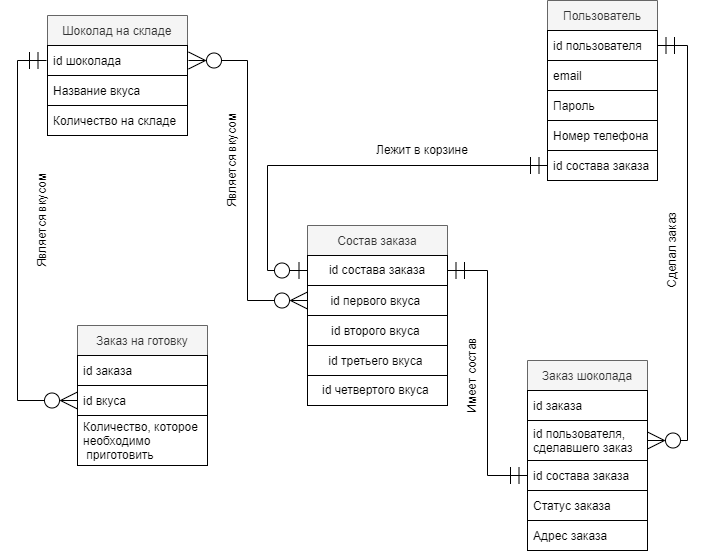

The diagram above was exported from draw.io. Its source (the exported page's mxGraphModel, read from the mxfile embedded in the PNG):
<mxGraphModel dx="1882" dy="507" grid="1" gridSize="10" guides="1" tooltips="1" connect="1" arrows="1" fold="1" page="1" pageScale="1" pageWidth="1100" pageHeight="850" background="none" math="0" shadow="0">
  <root>
    <mxCell id="0" />
    <mxCell id="1" parent="0" />
    <mxCell id="eft8qApNP8DuhR5Chvi9-2" value="Шоколад на складе" style="swimlane;fontStyle=0;childLayout=stackLayout;horizontal=1;startSize=30;horizontalStack=0;resizeParent=1;resizeParentMax=0;resizeLast=0;collapsible=1;marginBottom=0;labelBackgroundColor=none;fillColor=#f5f5f5;fontColor=#333333;strokeColor=#666666;" parent="1" vertex="1">
      <mxGeometry x="40" y="80" width="140" height="120" as="geometry">
        <mxRectangle x="60" y="100" width="140" height="30" as="alternateBounds" />
      </mxGeometry>
    </mxCell>
    <mxCell id="eft8qApNP8DuhR5Chvi9-3" value="id шоколада" style="text;strokeColor=default;fillColor=none;align=left;verticalAlign=middle;spacingLeft=4;spacingRight=4;overflow=hidden;points=[[0,0.5],[1,0.5]];portConstraint=eastwest;rotatable=0;perimeterSpacing=1;" parent="eft8qApNP8DuhR5Chvi9-2" vertex="1">
      <mxGeometry y="30" width="140" height="30" as="geometry" />
    </mxCell>
    <mxCell id="eft8qApNP8DuhR5Chvi9-4" value="Название вкуса" style="text;strokeColor=default;fillColor=none;align=left;verticalAlign=middle;spacingLeft=4;spacingRight=4;overflow=hidden;points=[[0,0.5],[1,0.5]];portConstraint=eastwest;rotatable=0;perimeterSpacing=2;" parent="eft8qApNP8DuhR5Chvi9-2" vertex="1">
      <mxGeometry y="60" width="140" height="30" as="geometry" />
    </mxCell>
    <mxCell id="eft8qApNP8DuhR5Chvi9-5" value="Количество на складе" style="text;strokeColor=default;fillColor=none;align=left;verticalAlign=middle;spacingLeft=4;spacingRight=4;overflow=hidden;points=[[0,0.5],[1,0.5]];portConstraint=eastwest;rotatable=0;" parent="eft8qApNP8DuhR5Chvi9-2" vertex="1">
      <mxGeometry y="90" width="140" height="30" as="geometry" />
    </mxCell>
    <mxCell id="eft8qApNP8DuhR5Chvi9-7" value="Заказ на готовку" style="swimlane;fontStyle=0;childLayout=stackLayout;horizontal=1;startSize=30;horizontalStack=0;resizeParent=1;resizeParentMax=0;resizeLast=0;collapsible=1;marginBottom=0;fillColor=#f5f5f5;fontColor=#333333;strokeColor=#666666;" parent="1" vertex="1">
      <mxGeometry x="70" y="390" width="130" height="140" as="geometry">
        <mxRectangle x="310" y="150" width="130" height="30" as="alternateBounds" />
      </mxGeometry>
    </mxCell>
    <mxCell id="eft8qApNP8DuhR5Chvi9-8" value="id заказа" style="text;strokeColor=default;fillColor=none;align=left;verticalAlign=middle;spacingLeft=4;spacingRight=4;overflow=hidden;points=[[0,0.5],[1,0.5]];portConstraint=eastwest;rotatable=0;" parent="eft8qApNP8DuhR5Chvi9-7" vertex="1">
      <mxGeometry y="30" width="130" height="30" as="geometry" />
    </mxCell>
    <mxCell id="eft8qApNP8DuhR5Chvi9-9" value="id вкуса" style="text;strokeColor=default;fillColor=none;align=left;verticalAlign=middle;spacingLeft=4;spacingRight=4;overflow=hidden;points=[[0,0.5],[1,0.5]];portConstraint=eastwest;rotatable=0;" parent="eft8qApNP8DuhR5Chvi9-7" vertex="1">
      <mxGeometry y="60" width="130" height="30" as="geometry" />
    </mxCell>
    <mxCell id="eft8qApNP8DuhR5Chvi9-10" value="Количество, которое&#10;необходимо&#10; приготовить" style="text;strokeColor=default;fillColor=none;align=left;verticalAlign=middle;spacingLeft=4;spacingRight=4;overflow=hidden;points=[[0,0.5],[1,0.5]];portConstraint=eastwest;rotatable=0;" parent="eft8qApNP8DuhR5Chvi9-7" vertex="1">
      <mxGeometry y="90" width="130" height="50" as="geometry" />
    </mxCell>
    <mxCell id="eft8qApNP8DuhR5Chvi9-27" value="" style="group" parent="1" vertex="1" connectable="0">
      <mxGeometry x="540" y="65" width="110" height="150" as="geometry" />
    </mxCell>
    <mxCell id="eft8qApNP8DuhR5Chvi9-12" value="Пользователь" style="swimlane;fontStyle=0;childLayout=stackLayout;horizontal=1;startSize=30;horizontalStack=0;resizeParent=1;resizeParentMax=0;resizeLast=0;collapsible=1;marginBottom=0;labelBackgroundColor=none;strokeColor=#666666;fillColor=#f5f5f5;fontColor=#333333;" parent="eft8qApNP8DuhR5Chvi9-27" vertex="1">
      <mxGeometry width="110" height="180" as="geometry" />
    </mxCell>
    <mxCell id="eft8qApNP8DuhR5Chvi9-13" value="id пользователя" style="text;strokeColor=default;fillColor=none;align=left;verticalAlign=middle;spacingLeft=4;spacingRight=4;overflow=hidden;points=[[0,0.5],[1,0.5]];portConstraint=eastwest;rotatable=0;labelBackgroundColor=none;" parent="eft8qApNP8DuhR5Chvi9-12" vertex="1">
      <mxGeometry y="30" width="110" height="30" as="geometry" />
    </mxCell>
    <mxCell id="eft8qApNP8DuhR5Chvi9-14" value="email" style="text;strokeColor=default;fillColor=none;align=left;verticalAlign=middle;spacingLeft=4;spacingRight=4;overflow=hidden;points=[[0,0.5],[1,0.5]];portConstraint=eastwest;rotatable=0;labelBackgroundColor=none;" parent="eft8qApNP8DuhR5Chvi9-12" vertex="1">
      <mxGeometry y="60" width="110" height="30" as="geometry" />
    </mxCell>
    <mxCell id="eft8qApNP8DuhR5Chvi9-15" value="Пароль" style="text;strokeColor=default;fillColor=none;align=left;verticalAlign=middle;spacingLeft=4;spacingRight=4;overflow=hidden;points=[[0,0.5],[1,0.5]];portConstraint=eastwest;rotatable=0;labelBackgroundColor=none;" parent="eft8qApNP8DuhR5Chvi9-12" vertex="1">
      <mxGeometry y="90" width="110" height="30" as="geometry" />
    </mxCell>
    <mxCell id="PPkgHfSfJ2a2_oihJ0Ud-1" style="text;strokeColor=default;fillColor=none;align=left;verticalAlign=middle;spacingLeft=4;spacingRight=4;overflow=hidden;points=[[0,0.5],[1,0.5]];portConstraint=eastwest;rotatable=0;labelBackgroundColor=none;" vertex="1" parent="eft8qApNP8DuhR5Chvi9-12">
      <mxGeometry y="120" width="110" height="30" as="geometry" />
    </mxCell>
    <mxCell id="PPkgHfSfJ2a2_oihJ0Ud-2" value="id состава заказа " style="text;strokeColor=default;fillColor=none;align=left;verticalAlign=middle;spacingLeft=4;spacingRight=4;overflow=hidden;points=[[0,0.5],[1,0.5]];portConstraint=eastwest;rotatable=0;labelBackgroundColor=none;" vertex="1" parent="eft8qApNP8DuhR5Chvi9-12">
      <mxGeometry y="150" width="110" height="30" as="geometry" />
    </mxCell>
    <mxCell id="eft8qApNP8DuhR5Chvi9-16" value="Номер телефона" style="text;strokeColor=default;fillColor=none;align=left;verticalAlign=middle;spacingLeft=4;spacingRight=4;overflow=hidden;points=[[0,0.5],[1,0.5]];portConstraint=eastwest;rotatable=0;labelBackgroundColor=none;" parent="eft8qApNP8DuhR5Chvi9-27" vertex="1">
      <mxGeometry y="120" width="110" height="30" as="geometry" />
    </mxCell>
    <mxCell id="eft8qApNP8DuhR5Chvi9-38" style="edgeStyle=orthogonalEdgeStyle;rounded=0;orthogonalLoop=1;jettySize=auto;html=1;" parent="1" edge="1">
      <mxGeometry relative="1" as="geometry">
        <mxPoint x="202" y="140" as="targetPoint" />
        <mxPoint x="202" y="140" as="sourcePoint" />
      </mxGeometry>
    </mxCell>
    <mxCell id="eft8qApNP8DuhR5Chvi9-39" style="edgeStyle=orthogonalEdgeStyle;rounded=0;orthogonalLoop=1;jettySize=auto;html=1;entryX=0;entryY=0.5;entryDx=0;entryDy=0;endArrow=ERmandOne;endFill=0;startArrow=ERzeroToMany;startFill=0;targetPerimeterSpacing=0;endSize=15;startSize=15;jumpSize=0;" parent="1" source="eft8qApNP8DuhR5Chvi9-9" target="eft8qApNP8DuhR5Chvi9-3" edge="1">
      <mxGeometry relative="1" as="geometry" />
    </mxCell>
    <mxCell id="eft8qApNP8DuhR5Chvi9-47" value="Является вкусом" style="text;html=1;strokeColor=none;fillColor=none;align=center;verticalAlign=middle;whiteSpace=wrap;rounded=0;labelBackgroundColor=none;rotation=-90;" parent="1" vertex="1">
      <mxGeometry x="-20" y="270" width="110" height="30" as="geometry" />
    </mxCell>
    <mxCell id="eft8qApNP8DuhR5Chvi9-51" value="Состав заказа" style="swimlane;fontStyle=0;childLayout=stackLayout;horizontal=1;startSize=30;horizontalStack=0;resizeParent=1;resizeParentMax=0;resizeLast=0;collapsible=1;marginBottom=0;labelBackgroundColor=none;strokeColor=#666666;fillColor=#f5f5f5;fontColor=#333333;" parent="1" vertex="1">
      <mxGeometry x="300" y="290" width="140" height="180" as="geometry" />
    </mxCell>
    <mxCell id="eft8qApNP8DuhR5Chvi9-58" value="id состава заказа" style="text;html=1;strokeColor=default;fillColor=none;align=center;verticalAlign=middle;whiteSpace=wrap;rounded=0;labelBackgroundColor=none;labelBorderColor=none;" parent="eft8qApNP8DuhR5Chvi9-51" vertex="1">
      <mxGeometry y="30" width="140" height="30" as="geometry" />
    </mxCell>
    <mxCell id="eft8qApNP8DuhR5Chvi9-52" value="id первого вкуса " style="text;strokeColor=default;fillColor=none;align=center;verticalAlign=middle;spacingLeft=4;spacingRight=4;overflow=hidden;points=[[0,0.5],[1,0.5]];portConstraint=eastwest;rotatable=0;labelBackgroundColor=none;" parent="eft8qApNP8DuhR5Chvi9-51" vertex="1">
      <mxGeometry y="60" width="140" height="30" as="geometry" />
    </mxCell>
    <mxCell id="eft8qApNP8DuhR5Chvi9-53" value="id второго вкуса " style="text;strokeColor=default;fillColor=none;align=center;verticalAlign=middle;spacingLeft=4;spacingRight=4;overflow=hidden;points=[[0,0.5],[1,0.5]];portConstraint=eastwest;rotatable=0;labelBackgroundColor=none;" parent="eft8qApNP8DuhR5Chvi9-51" vertex="1">
      <mxGeometry y="90" width="140" height="30" as="geometry" />
    </mxCell>
    <mxCell id="eft8qApNP8DuhR5Chvi9-54" value="id третьего вкуса " style="text;strokeColor=default;fillColor=none;align=center;verticalAlign=middle;spacingLeft=4;spacingRight=4;overflow=hidden;points=[[0,0.5],[1,0.5]];portConstraint=eastwest;rotatable=0;labelBackgroundColor=none;" parent="eft8qApNP8DuhR5Chvi9-51" vertex="1">
      <mxGeometry y="120" width="140" height="30" as="geometry" />
    </mxCell>
    <mxCell id="eft8qApNP8DuhR5Chvi9-56" value="&lt;div&gt;&lt;span&gt;id четвертого вкуса&amp;nbsp;&lt;/span&gt;&lt;/div&gt;" style="text;html=1;strokeColor=default;fillColor=none;align=center;verticalAlign=middle;whiteSpace=wrap;rounded=0;labelBackgroundColor=none;" parent="eft8qApNP8DuhR5Chvi9-51" vertex="1">
      <mxGeometry y="150" width="140" height="30" as="geometry" />
    </mxCell>
    <mxCell id="eft8qApNP8DuhR5Chvi9-60" value="" style="group" parent="1" vertex="1" connectable="0">
      <mxGeometry x="520" y="425" width="120" height="190" as="geometry" />
    </mxCell>
    <mxCell id="eft8qApNP8DuhR5Chvi9-21" value="Статус заказа" style="text;strokeColor=default;fillColor=none;align=left;verticalAlign=middle;spacingLeft=4;spacingRight=4;overflow=hidden;points=[[0,0.5],[1,0.5]];portConstraint=eastwest;rotatable=0;labelBackgroundColor=none;" parent="eft8qApNP8DuhR5Chvi9-60" vertex="1">
      <mxGeometry y="130" width="120" height="30" as="geometry" />
    </mxCell>
    <mxCell id="eft8qApNP8DuhR5Chvi9-59" value="" style="group" parent="eft8qApNP8DuhR5Chvi9-60" vertex="1" connectable="0">
      <mxGeometry width="120" height="190" as="geometry" />
    </mxCell>
    <mxCell id="eft8qApNP8DuhR5Chvi9-17" value="Заказ шоколада" style="swimlane;fontStyle=0;childLayout=stackLayout;horizontal=1;startSize=30;horizontalStack=0;resizeParent=1;resizeParentMax=0;resizeLast=0;collapsible=1;marginBottom=0;labelBackgroundColor=none;strokeColor=#666666;fillColor=#f5f5f5;fontColor=#333333;" parent="eft8qApNP8DuhR5Chvi9-59" vertex="1">
      <mxGeometry width="120" height="130" as="geometry" />
    </mxCell>
    <mxCell id="eft8qApNP8DuhR5Chvi9-18" value="id заказа" style="text;strokeColor=default;fillColor=none;align=left;verticalAlign=middle;spacingLeft=4;spacingRight=4;overflow=hidden;points=[[0,0.5],[1,0.5]];portConstraint=eastwest;rotatable=0;labelBackgroundColor=none;" parent="eft8qApNP8DuhR5Chvi9-17" vertex="1">
      <mxGeometry y="30" width="120" height="30" as="geometry" />
    </mxCell>
    <mxCell id="eft8qApNP8DuhR5Chvi9-19" value="id пользователя,&#10;сделавшего заказ" style="text;strokeColor=default;fillColor=none;align=left;verticalAlign=middle;spacingLeft=4;spacingRight=4;overflow=hidden;points=[[0,0.5],[1,0.5]];portConstraint=eastwest;rotatable=0;labelBackgroundColor=none;" parent="eft8qApNP8DuhR5Chvi9-17" vertex="1">
      <mxGeometry y="60" width="120" height="40" as="geometry" />
    </mxCell>
    <mxCell id="eft8qApNP8DuhR5Chvi9-20" value="id состава заказа " style="text;strokeColor=default;fillColor=none;align=left;verticalAlign=middle;spacingLeft=4;spacingRight=4;overflow=hidden;points=[[0,0.5],[1,0.5]];portConstraint=eastwest;rotatable=0;labelBackgroundColor=none;" parent="eft8qApNP8DuhR5Chvi9-17" vertex="1">
      <mxGeometry y="100" width="120" height="30" as="geometry" />
    </mxCell>
    <mxCell id="eft8qApNP8DuhR5Chvi9-22" value="Адрес заказа" style="text;strokeColor=default;fillColor=none;align=left;verticalAlign=middle;spacingLeft=4;spacingRight=4;overflow=hidden;points=[[0,0.5],[1,0.5]];portConstraint=eastwest;rotatable=0;labelBackgroundColor=none;" parent="eft8qApNP8DuhR5Chvi9-59" vertex="1">
      <mxGeometry y="160" width="120" height="30" as="geometry" />
    </mxCell>
    <mxCell id="eft8qApNP8DuhR5Chvi9-40" style="edgeStyle=orthogonalEdgeStyle;rounded=0;orthogonalLoop=1;jettySize=auto;html=1;entryX=1;entryY=0.5;entryDx=0;entryDy=0;endArrow=ERmandOne;endFill=0;endSize=15;startSize=15;startArrow=ERzeroToMany;startFill=0;" parent="1" source="eft8qApNP8DuhR5Chvi9-19" target="eft8qApNP8DuhR5Chvi9-13" edge="1">
      <mxGeometry x="560" y="210" as="geometry" />
    </mxCell>
    <mxCell id="eft8qApNP8DuhR5Chvi9-62" style="edgeStyle=orthogonalEdgeStyle;rounded=0;sketch=0;jumpStyle=line;jumpSize=0;orthogonalLoop=1;jettySize=auto;html=1;entryX=0;entryY=0.5;entryDx=0;entryDy=0;shadow=0;startArrow=ERmandOne;startFill=0;endArrow=ERmandOne;endFill=0;startSize=15;endSize=15;targetPerimeterSpacing=0;exitX=1;exitY=0.5;exitDx=0;exitDy=0;" parent="1" source="eft8qApNP8DuhR5Chvi9-58" target="eft8qApNP8DuhR5Chvi9-20" edge="1">
      <mxGeometry relative="1" as="geometry" />
    </mxCell>
    <mxCell id="eft8qApNP8DuhR5Chvi9-63" style="edgeStyle=orthogonalEdgeStyle;rounded=0;sketch=0;jumpStyle=line;jumpSize=0;orthogonalLoop=1;jettySize=auto;html=1;entryX=0;entryY=0.5;entryDx=0;entryDy=0;shadow=0;startArrow=ERzeroToMany;startFill=0;endArrow=ERzeroToMany;endFill=0;startSize=15;endSize=15;targetPerimeterSpacing=0;" parent="1" source="eft8qApNP8DuhR5Chvi9-3" target="eft8qApNP8DuhR5Chvi9-52" edge="1">
      <mxGeometry relative="1" as="geometry" />
    </mxCell>
    <mxCell id="eft8qApNP8DuhR5Chvi9-72" value="Является вкусом" style="text;html=1;strokeColor=none;fillColor=none;align=center;verticalAlign=middle;whiteSpace=wrap;rounded=0;labelBackgroundColor=none;rotation=-90;" parent="1" vertex="1">
      <mxGeometry x="170" y="210" width="110" height="30" as="geometry" />
    </mxCell>
    <mxCell id="eft8qApNP8DuhR5Chvi9-74" value="Имеет состав" style="text;html=1;strokeColor=none;fillColor=none;align=center;verticalAlign=middle;whiteSpace=wrap;rounded=0;labelBackgroundColor=none;rotation=-90;" parent="1" vertex="1">
      <mxGeometry x="410" y="425" width="110" height="30" as="geometry" />
    </mxCell>
    <mxCell id="eft8qApNP8DuhR5Chvi9-75" value="Сделал заказ" style="text;html=1;strokeColor=none;fillColor=none;align=center;verticalAlign=middle;whiteSpace=wrap;rounded=0;labelBackgroundColor=none;rotation=-90;" parent="1" vertex="1">
      <mxGeometry x="610" y="300" width="110" height="30" as="geometry" />
    </mxCell>
    <mxCell id="PPkgHfSfJ2a2_oihJ0Ud-3" style="edgeStyle=orthogonalEdgeStyle;rounded=0;orthogonalLoop=1;jettySize=auto;html=1;entryX=0;entryY=0.5;entryDx=0;entryDy=0;endArrow=ERzeroToOne;endFill=0;startArrow=ERmandOne;startFill=0;endSize=15;startSize=15;" edge="1" parent="1" source="PPkgHfSfJ2a2_oihJ0Ud-2" target="eft8qApNP8DuhR5Chvi9-58">
      <mxGeometry relative="1" as="geometry">
        <mxPoint x="270" y="260" as="targetPoint" />
        <Array as="points">
          <mxPoint x="260" y="230" />
          <mxPoint x="260" y="335" />
        </Array>
      </mxGeometry>
    </mxCell>
    <mxCell id="PPkgHfSfJ2a2_oihJ0Ud-4" value="Лежит в корзине" style="text;html=1;strokeColor=none;fillColor=none;align=center;verticalAlign=middle;whiteSpace=wrap;rounded=0;labelBackgroundColor=none;rotation=0;" vertex="1" parent="1">
      <mxGeometry x="360" y="200" width="110" height="30" as="geometry" />
    </mxCell>
  </root>
</mxGraphModel>